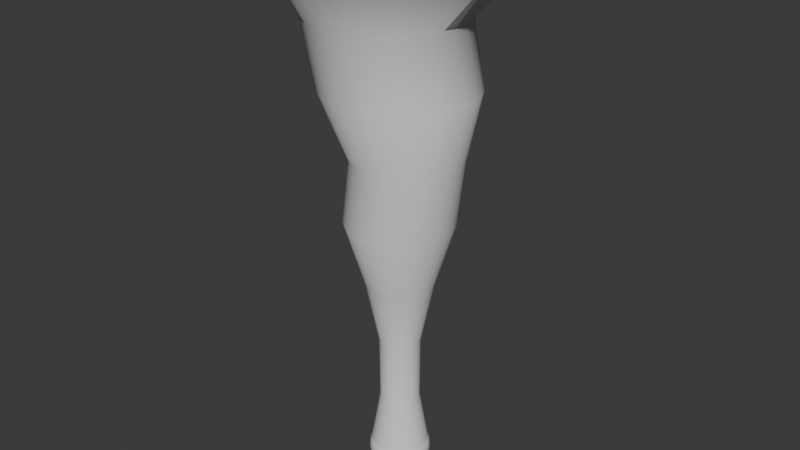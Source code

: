 # Source: Capture_VFX_Assets.blend  (saved by Blender 4.0.36; exported with 4.5.12 LTS)
import bpy
from mathutils import Matrix  # noqa: F401  (used for matrix-valued properties, if any)

bpy.ops.wm.read_factory_settings(use_empty=True)
scene = bpy.context.scene
scene.name = 'Scene'

# ---- collections
col_collection = bpy.data.collections.new('Collection'); scene.collection.children.link(col_collection)

# ---- world
world_world = bpy.data.worlds.new('World'); scene.world = world_world
world_world.use_nodes = True; world_world.node_tree.nodes.clear()
_N = world_world.node_tree.nodes; _L = world_world.node_tree.links
n0 = _N.new('ShaderNodeOutputWorld'); n0.name = 'World Output'; n0.location = (300, 300)
n1 = _N.new('ShaderNodeBackground'); n1.name = 'Background'; n1.location = (10, 300)
n1.inputs[0].default_value = (0.05088, 0.05088, 0.05088, 1.0)
_L.new(n1.outputs[0], n0.inputs[0])
n0.is_active_output = True
world_world.color = (0.05088, 0.05088, 0.05088)
world_world.use_sun_shadow = False
world_world.sun_shadow_jitter_overblur = 0.0

# ---- meshes
me_cylinder = bpy.data.meshes.new('Cylinder')
me_cylinder.from_pydata([(3.718e-09, 0.6471, 0.00272), (-1.638e-08, 2.603, 10.99), (0.1262, 0.6346, 0.00272), (0.5078, 2.553, 10.99), (0.2476, 0.5978, 0.00272), (0.9961, 2.405, 10.99), (0.3595, 0.538, 0.00272), (1.446, 2.164, 10.99), (0.4575, 0.4575, 0.00272), (1.841, 1.841, 10.99), (0.538, 0.3595, 0.00272), (2.164, 1.446, 10.99), (0.5978, 0.2476, 0.00272), (2.405, 0.9961, 10.99), (0.6346, 0.1262, 0.00272), (2.553, 0.5078, 10.99), (0.6471, 8.175e-10, 0.01211), (2.603, -2.657e-08, 11.03), (0.6346, -0.1262, 0.01211), (2.553, -0.5078, 11.03), (0.5978, -0.2476, 0.01211), (2.405, -0.9961, 11.03), (0.538, -0.3595, 0.01211), (2.164, -1.446, 11.03), (0.4575, -0.4575, 0.01211), (1.841, -1.841, 11.03), (0.3595, -0.538, 0.01211), (1.446, -2.164, 11.03), (0.2476, -0.5978, 0.01211), (0.9961, -2.405, 11.03), (0.1262, -0.6346, 0.01211), (0.5078, -2.553, 11.03), (3.718e-09, -0.6471, 0.01211), (-1.638e-08, -2.603, 11.03), (-0.1262, -0.6346, 0.01211), (-0.5078, -2.553, 11.03), (-0.2476, -0.5978, 0.01211), (-0.9961, -2.405, 11.03), (-0.3595, -0.538, 0.01211), (-1.446, -2.164, 11.03), (-0.4575, -0.4575, 0.01211), (-1.841, -1.841, 11.03), (-0.538, -0.3595, 0.01211), (-2.164, -1.446, 11.03), (-0.5978, -0.2476, 0.01211), (-2.405, -0.9961, 11.03), (-0.6346, -0.1262, 0.01211), (-2.553, -0.5078, 11.03), (-0.6471, 8.175e-10, 0.01211), (-2.603, -2.657e-08, 11.03), (-0.6346, 0.1262, 0.00272), (-2.553, 0.5078, 10.99), (-0.5978, 0.2476, 0.00272), (-2.405, 0.9961, 10.99), (-0.538, 0.3595, 0.00272), (-2.164, 1.446, 10.99), (-0.4575, 0.4575, 0.00272), (-1.841, 1.841, 10.99), (-0.3595, 0.538, 0.00272), (-1.446, 2.164, 10.99), (-0.2476, 0.5978, 0.00272), (-0.9961, 2.405, 10.99), (-0.1262, 0.6346, 0.00272), (-0.5078, 2.553, 10.99), (4.479e-09, 0.4352, 2.754), (-1.623e-09, 1.134, 5.499), (-6.847e-09, 1.566, 8.246), (0.3054, 1.535, 8.246), (0.2212, 1.112, 5.499), (0.0849, 0.4268, 2.754), (0.5991, 1.446, 8.246), (0.434, 1.048, 5.499), (0.1665, 0.4021, 2.754), (0.8698, 1.302, 8.246), (0.6301, 0.9429, 5.499), (0.2418, 0.3619, 2.754), (1.107, 1.107, 8.246), (0.8019, 0.8019, 5.499), (0.3077, 0.3077, 2.754), (1.302, 0.8698, 8.246), (0.9429, 0.6301, 5.499), (0.3619, 0.2418, 2.754), (1.446, 0.5991, 8.246), (1.048, 0.434, 5.499), (0.4021, 0.1665, 2.754), (1.535, 0.3054, 8.246), (1.112, 0.2212, 5.499), (0.4268, 0.0849, 2.754), (1.566, -8.428e-09, 8.268), (1.134, -1.998e-09, 5.515), (0.4352, 7.742e-09, 2.761), (1.535, -0.3054, 8.268), (1.112, -0.2212, 5.515), (0.4268, -0.0849, 2.761), (1.446, -0.5991, 8.268), (1.048, -0.434, 5.515), (0.4021, -0.1665, 2.761), (1.302, -0.8698, 8.268), (0.9429, -0.6301, 5.515), (0.3619, -0.2418, 2.761), (1.107, -1.107, 8.268), (0.8019, -0.8019, 5.515), (0.3077, -0.3077, 2.761), (0.8698, -1.302, 8.268), (0.6301, -0.9429, 5.515), (0.2418, -0.3619, 2.761), (0.5991, -1.446, 8.268), (0.434, -1.048, 5.515), (0.1665, -0.4021, 2.761), (0.3054, -1.535, 8.268), (0.2212, -1.112, 5.515), (0.0849, -0.4268, 2.761), (-6.847e-09, -1.566, 8.268), (-1.623e-09, -1.134, 5.515), (4.479e-09, -0.4352, 2.761), (-0.3054, -1.535, 8.268), (-0.2212, -1.112, 5.515), (-0.0849, -0.4268, 2.761), (-0.5991, -1.446, 8.268), (-0.434, -1.048, 5.515), (-0.1665, -0.4021, 2.761), (-0.8698, -1.302, 8.268), (-0.6301, -0.9429, 5.515), (-0.2418, -0.3619, 2.761), (-1.107, -1.107, 8.268), (-0.8019, -0.8019, 5.515), (-0.3077, -0.3077, 2.761), (-1.302, -0.8698, 8.268), (-0.9429, -0.6301, 5.515), (-0.3619, -0.2418, 2.761), (-1.446, -0.5991, 8.268), (-1.048, -0.434, 5.515), (-0.4021, -0.1665, 2.761), (-1.535, -0.3054, 8.268), (-1.112, -0.2212, 5.515), (-0.4268, -0.0849, 2.761), (-1.566, -8.428e-09, 8.268), (-1.134, -1.998e-09, 5.515), (-0.4352, 7.742e-09, 2.761), (-1.535, 0.3054, 8.246), (-1.112, 0.2212, 5.499), (-0.4268, 0.0849, 2.754), (-1.446, 0.5991, 8.246), (-1.048, 0.434, 5.499), (-0.4021, 0.1665, 2.754), (-1.302, 0.8698, 8.246), (-0.9429, 0.6301, 5.499), (-0.3619, 0.2418, 2.754), (-1.107, 1.107, 8.246), (-0.8019, 0.8019, 5.499), (-0.3077, 0.3077, 2.754), (-0.8698, 1.302, 8.246), (-0.6301, 0.9429, 5.499), (-0.2418, 0.3619, 2.754), (-0.5991, 1.446, 8.246), (-0.434, 1.048, 5.499), (-0.1665, 0.4021, 2.754), (-0.3054, 1.535, 8.246), (-0.2212, 1.112, 5.499), (-0.0849, 0.4268, 2.754), (0.0814, 0.4092, 1.379), (0.1597, 0.3855, 1.379), (0.2318, 0.3469, 1.379), (0.295, 0.295, 1.379), (0.3469, 0.2318, 1.379), (0.3855, 0.1597, 1.379), (0.4092, 0.0814, 1.379), (0.4172, -8.684e-09, 1.386), (0.4092, -0.0814, 1.386), (0.3855, -0.1597, 1.386), (0.3469, -0.2318, 1.386), (0.295, -0.295, 1.386), (0.2318, -0.3469, 1.386), (0.1597, -0.3855, 1.386), (0.0814, -0.4092, 1.386), (7.056e-09, -0.4172, 1.386), (-0.0814, -0.4092, 1.386), (-0.1597, -0.3855, 1.386), (-0.2318, -0.3469, 1.386), (-0.295, -0.295, 1.386), (-0.3469, -0.2318, 1.386), (-0.3855, -0.1597, 1.386), (-0.4092, -0.0814, 1.386), (-0.4172, -8.684e-09, 1.386), (-0.4092, 0.0814, 1.379), (-0.3855, 0.1597, 1.379), (-0.3469, 0.2318, 1.379), (-0.295, 0.295, 1.379), (-0.2318, 0.3469, 1.379), (-0.1597, 0.3855, 1.379), (-0.0814, 0.4092, 1.379), (7.056e-09, 0.4172, 1.379), (3.097e-09, 0.7203, 4.127), (0.1405, 0.7065, 4.127), (0.2757, 0.6655, 4.127), (0.4002, 0.5989, 4.127), (0.5094, 0.5094, 4.127), (0.5989, 0.4002, 4.127), (0.6655, 0.2757, 4.127), (0.7065, 0.1405, 4.127), (0.7203, -2.377e-09, 4.138), (0.7065, -0.1405, 4.138), (0.6655, -0.2757, 4.138), (0.5989, -0.4002, 4.138), (0.5094, -0.5094, 4.138), (0.4002, -0.5989, 4.138), (0.2757, -0.6655, 4.138), (0.1405, -0.7065, 4.138), (3.097e-09, -0.7203, 4.138), (-0.1405, -0.7065, 4.138), (-0.2757, -0.6655, 4.138), (-0.4002, -0.5989, 4.138), (-0.5094, -0.5094, 4.138), (-0.5989, -0.4002, 4.138), (-0.6655, -0.2757, 4.138), (-0.7065, -0.1405, 4.138), (-0.7203, -2.377e-09, 4.138), (-0.7065, 0.1405, 4.127), (-0.6655, 0.2757, 4.127), (-0.5989, 0.4002, 4.127), (-0.5094, 0.5094, 4.127), (-0.4002, 0.5989, 4.127), (-0.2757, 0.6655, 4.127), (-0.1405, 0.7065, 4.127), (-0.3249, 1.604, 9.62), (-0.01187, 1.574, 9.62), (0.2891, 1.482, 9.62), (0.5665, 1.334, 9.62), (0.8097, 1.135, 9.62), (1.009, 0.8914, 9.62), (1.157, 0.614, 9.62), (1.249, 0.313, 9.62), (1.28, -7.053e-09, 9.644), (1.249, -0.313, 9.644), (1.157, -0.614, 9.644), (1.009, -0.8914, 9.644), (0.8097, -1.135, 9.644), (0.5665, -1.334, 9.644), (0.2891, -1.482, 9.644), (-0.01187, -1.574, 9.644), (-0.3249, -1.604, 9.644), (-0.6379, -1.574, 9.644), (-0.9389, -1.482, 9.644), (-1.216, -1.334, 9.644), (-1.459, -1.135, 9.644), (-1.659, -0.8914, 9.644), (-1.807, -0.614, 9.644), (-1.899, -0.313, 9.644), (-1.929, -7.053e-09, 9.644), (-1.899, 0.313, 9.62), (-1.807, 0.614, 9.62), (-1.659, 0.8914, 9.62), (-1.459, 1.135, 9.62), (-1.216, 1.334, 9.62), (-0.9389, 1.482, 9.62), (-0.6379, 1.574, 9.62), (0.1805, 1.13, 6.874), (0.4009, 1.108, 6.874), (0.6129, 1.044, 6.874), (0.8083, 0.9396, 6.874), (0.9795, 0.799, 6.874), (1.12, 0.6278, 6.874), (1.224, 0.4324, 6.874), (1.289, 0.2205, 6.874), (1.311, -2.544e-09, 6.89), (1.289, -0.2205, 6.89), (1.224, -0.4324, 6.89), (1.12, -0.6278, 6.89), (0.9795, -0.799, 6.89), (0.8083, -0.9396, 6.89), (0.6129, -1.044, 6.89), (0.4009, -1.108, 6.89), (0.1805, -1.13, 6.89), (-0.03996, -1.108, 6.89), (-0.2519, -1.044, 6.89), (-0.4473, -0.9396, 6.89), (-0.6185, -0.799, 6.89), (-0.7591, -0.6278, 6.89), (-0.8635, -0.4324, 6.89), (-0.9278, -0.2205, 6.89), (-0.9495, -2.544e-09, 6.89), (-0.9278, 0.2205, 6.874), (-0.8635, 0.4324, 6.874), (-0.7591, 0.6278, 6.874), (-0.6185, 0.799, 6.874), (-0.4473, 0.9396, 6.874), (-0.2519, 1.044, 6.874), (-0.03996, 1.108, 6.874)], [], [(224, 1, 3, 225), (225, 3, 5, 226), (226, 5, 7, 227), (227, 7, 9, 228), (228, 9, 11, 229), (229, 11, 13, 230), (230, 13, 15, 231), (231, 15, 17, 232), (232, 17, 19, 233), (233, 19, 21, 234), (234, 21, 23, 235), (235, 23, 25, 236), (236, 25, 27, 237), (237, 27, 29, 238), (238, 29, 31, 239), (239, 31, 33, 240), (240, 33, 35, 241), (241, 35, 37, 242), (242, 37, 39, 243), (243, 39, 41, 244), (244, 41, 43, 245), (245, 43, 45, 246), (246, 45, 47, 247), (247, 47, 49, 248), (248, 49, 51, 249), (249, 51, 53, 250), (250, 53, 55, 251), (251, 55, 57, 252), (252, 57, 59, 253), (253, 59, 61, 254), (254, 61, 63, 255), (255, 63, 1, 224), (190, 159, 64, 191), (223, 158, 65, 192), (287, 157, 66, 256), (189, 156, 159, 190), (222, 155, 158, 223), (286, 154, 157, 287), (188, 153, 156, 189), (221, 152, 155, 222), (285, 151, 154, 286), (187, 150, 153, 188), (220, 149, 152, 221), (284, 148, 151, 285), (186, 147, 150, 187), (219, 146, 149, 220), (283, 145, 148, 284), (185, 144, 147, 186), (218, 143, 146, 219), (282, 142, 145, 283), (184, 141, 144, 185), (217, 140, 143, 218), (281, 139, 142, 282), (183, 138, 141, 184), (216, 137, 140, 217), (280, 136, 139, 281), (182, 135, 138, 183), (215, 134, 137, 216), (279, 133, 136, 280), (181, 132, 135, 182), (214, 131, 134, 215), (278, 130, 133, 279), (180, 129, 132, 181), (213, 128, 131, 214), (277, 127, 130, 278), (179, 126, 129, 180), (212, 125, 128, 213), (276, 124, 127, 277), (178, 123, 126, 179), (211, 122, 125, 212), (275, 121, 124, 276), (177, 120, 123, 178), (210, 119, 122, 211), (274, 118, 121, 275), (176, 117, 120, 177), (209, 116, 119, 210), (273, 115, 118, 274), (175, 114, 117, 176), (208, 113, 116, 209), (272, 112, 115, 273), (174, 111, 114, 175), (207, 110, 113, 208), (271, 109, 112, 272), (173, 108, 111, 174), (206, 107, 110, 207), (270, 106, 109, 271), (172, 105, 108, 173), (205, 104, 107, 206), (269, 103, 106, 270), (171, 102, 105, 172), (204, 101, 104, 205), (268, 100, 103, 269), (170, 99, 102, 171), (203, 98, 101, 204), (267, 97, 100, 268), (169, 96, 99, 170), (202, 95, 98, 203), (266, 94, 97, 267), (168, 93, 96, 169), (201, 92, 95, 202), (265, 91, 94, 266), (167, 90, 93, 168), (200, 89, 92, 201), (264, 88, 91, 265), (166, 87, 90, 167), (199, 86, 89, 200), (263, 85, 88, 264), (165, 84, 87, 166), (198, 83, 86, 199), (262, 82, 85, 263), (164, 81, 84, 165), (197, 80, 83, 198), (261, 79, 82, 262), (163, 78, 81, 164), (196, 77, 80, 197), (260, 76, 79, 261), (162, 75, 78, 163), (195, 74, 77, 196), (259, 73, 76, 260), (161, 72, 75, 162), (194, 71, 74, 195), (258, 70, 73, 259), (160, 69, 72, 161), (193, 68, 71, 194), (257, 67, 70, 258), (191, 64, 69, 160), (192, 65, 68, 193), (256, 66, 67, 257), (0, 191, 160, 2), (2, 160, 161, 4), (4, 161, 162, 6), (6, 162, 163, 8), (8, 163, 164, 10), (10, 164, 165, 12), (12, 165, 166, 14), (14, 166, 167, 16), (16, 167, 168, 18), (18, 168, 169, 20), (20, 169, 170, 22), (22, 170, 171, 24), (24, 171, 172, 26), (26, 172, 173, 28), (28, 173, 174, 30), (30, 174, 175, 32), (32, 175, 176, 34), (34, 176, 177, 36), (36, 177, 178, 38), (38, 178, 179, 40), (40, 179, 180, 42), (42, 180, 181, 44), (44, 181, 182, 46), (46, 182, 183, 48), (48, 183, 184, 50), (50, 184, 185, 52), (52, 185, 186, 54), (54, 186, 187, 56), (56, 187, 188, 58), (58, 188, 189, 60), (60, 189, 190, 62), (62, 190, 191, 0), (64, 192, 193, 69), (69, 193, 194, 72), (72, 194, 195, 75), (75, 195, 196, 78), (78, 196, 197, 81), (81, 197, 198, 84), (84, 198, 199, 87), (87, 199, 200, 90), (90, 200, 201, 93), (93, 201, 202, 96), (96, 202, 203, 99), (99, 203, 204, 102), (102, 204, 205, 105), (105, 205, 206, 108), (108, 206, 207, 111), (111, 207, 208, 114), (114, 208, 209, 117), (117, 209, 210, 120), (120, 210, 211, 123), (123, 211, 212, 126), (126, 212, 213, 129), (129, 213, 214, 132), (132, 214, 215, 135), (135, 215, 216, 138), (138, 216, 217, 141), (141, 217, 218, 144), (144, 218, 219, 147), (147, 219, 220, 150), (150, 220, 221, 153), (153, 221, 222, 156), (156, 222, 223, 159), (159, 223, 192, 64), (157, 255, 224, 66), (154, 254, 255, 157), (151, 253, 254, 154), (148, 252, 253, 151), (145, 251, 252, 148), (142, 250, 251, 145), (139, 249, 250, 142), (136, 248, 249, 139), (133, 247, 248, 136), (130, 246, 247, 133), (127, 245, 246, 130), (124, 244, 245, 127), (121, 243, 244, 124), (118, 242, 243, 121), (115, 241, 242, 118), (112, 240, 241, 115), (109, 239, 240, 112), (106, 238, 239, 109), (103, 237, 238, 106), (100, 236, 237, 103), (97, 235, 236, 100), (94, 234, 235, 97), (91, 233, 234, 94), (88, 232, 233, 91), (85, 231, 232, 88), (82, 230, 231, 85), (79, 229, 230, 82), (76, 228, 229, 79), (73, 227, 228, 76), (70, 226, 227, 73), (67, 225, 226, 70), (66, 224, 225, 67), (65, 256, 257, 68), (68, 257, 258, 71), (71, 258, 259, 74), (74, 259, 260, 77), (77, 260, 261, 80), (80, 261, 262, 83), (83, 262, 263, 86), (86, 263, 264, 89), (89, 264, 265, 92), (92, 265, 266, 95), (95, 266, 267, 98), (98, 267, 268, 101), (101, 268, 269, 104), (104, 269, 270, 107), (107, 270, 271, 110), (110, 271, 272, 113), (113, 272, 273, 116), (116, 273, 274, 119), (119, 274, 275, 122), (122, 275, 276, 125), (125, 276, 277, 128), (128, 277, 278, 131), (131, 278, 279, 134), (134, 279, 280, 137), (137, 280, 281, 140), (140, 281, 282, 143), (143, 282, 283, 146), (146, 283, 284, 149), (149, 284, 285, 152), (152, 285, 286, 155), (155, 286, 287, 158), (158, 287, 256, 65)])
me_cylinder.polygons.foreach_set('use_smooth', [True] * 256)
_uv = me_cylinder.uv_layers.new(name='UVMap')
_uv.uv.foreach_set('vector', [1.0, 0.875, 1.0, 1.0, 0.9688, 1.0, 0.9688, 0.875, 0.9688, 0.875, 0.9688, 1.0, 0.9375, 1.0, 0.9375, 0.875, 0.9375, 0.875, 0.9375, 1.0, 0.9062, 1.0, 0.9062, 0.875, 0.9062, 0.9375, 0.9062, 1.0, 0.875, 1.0, 0.875, 0.9375, 0.875, 0.875, 0.875, 1.0, 0.8438, 1.0, 0.8438, 0.875, 0.8438, 0.875, 0.8438, 1.0, 0.8125, 1.0, 0.8125, 0.875, 0.8125, 0.875, 0.8125, 1.0, 0.7812, 1.0, 0.7812, 0.875, 0.7812, 0.875, 0.7812, 1.0, 0.75, 1.0, 0.75, 0.875, 0.75, 0.875, 0.75, 1.0, 0.7188, 1.0, 0.7188, 0.875, 0.7188, 0.875, 0.7188, 1.0, 0.6875, 1.0, 0.6875, 0.875, 0.6875, 0.875, 0.6875, 1.0, 0.6562, 1.0, 0.6562, 0.875, 0.6562, 0.875, 0.6562, 1.0, 0.625, 1.0, 0.625, 0.875, 0.625, 0.875, 0.625, 1.0, 0.5938, 1.0, 0.5938, 0.875, 0.5938, 0.875, 0.5938, 1.0, 0.5625, 1.0, 0.5625, 0.875, 0.5625, 0.875, 0.5625, 1.0, 0.5312, 1.0, 0.5312, 0.875, 0.5312, 0.875, 0.5312, 1.0, 0.5, 1.0, 0.5, 0.875, 0.5, 0.875, 0.5, 1.0, 0.4688, 1.0, 0.4688, 0.875, 0.4688, 0.875, 0.4688, 1.0, 0.4375, 1.0, 0.4375, 0.875, 0.4375, 0.875, 0.4375, 1.0, 0.4062, 1.0, 0.4062, 0.875, 0.4062, 0.9375, 0.4062, 1.0, 0.375, 1.0, 0.375, 0.9375, 0.375, 0.875, 0.375, 1.0, 0.3438, 1.0, 0.3438, 0.875, 0.3438, 0.875, 0.3438, 1.0, 0.3125, 1.0, 0.3125, 0.875, 0.3125, 0.875, 0.3125, 1.0, 0.2812, 1.0, 0.2812, 0.875, 0.2812, 0.875, 0.2812, 1.0, 0.25, 1.0, 0.25, 0.875, 0.25, 0.875, 0.25, 1.0, 0.2188, 1.0, 0.2188, 0.875, 0.2188, 0.875, 0.2188, 1.0, 0.1875, 1.0, 0.1875, 0.875, 0.1875, 0.875, 0.1875, 1.0, 0.1562, 1.0, 0.1562, 0.875, 0.1562, 0.875, 0.1562, 1.0, 0.125, 1.0, 0.125, 0.875, 0.125, 0.875, 0.125, 1.0, 0.09375, 1.0, 0.09375, 0.875, 0.09375, 0.875, 0.09375, 1.0, 0.0625, 1.0, 0.0625, 0.875, 0.0625, 0.875, 0.0625, 1.0, 0.03125, 1.0, 0.03125, 0.875, 0.03125, 0.875, 0.03125, 1.0, 0.0, 1.0, 0.0, 0.875, 0.03125, 0.125, 0.03125, 0.25, 0.0, 0.25, 0.0, 0.125, 0.03125, 0.375, 0.03125, 0.5, 0.0, 0.5, 0.0, 0.375, 0.03125, 0.625, 0.03125, 0.75, 0.0, 0.75, 0.0, 0.625, 0.0625, 0.125, 0.0625, 0.25, 0.03125, 0.25, 0.03125, 0.125, 0.0625, 0.375, 0.0625, 0.5, 0.03125, 0.5, 0.03125, 0.375, 0.0625, 0.625, 0.0625, 0.75, 0.03125, 0.75, 0.03125, 0.625, 0.09375, 0.125, 0.09375, 0.25, 0.0625, 0.25, 0.0625, 0.125, 0.09375, 0.375, 0.09375, 0.5, 0.0625, 0.5, 0.0625, 0.375, 0.09375, 0.625, 0.09375, 0.75, 0.0625, 0.75, 0.0625, 0.625, 0.125, 0.125, 0.125, 0.25, 0.09375, 0.25, 0.09375, 0.125, 0.125, 0.375, 0.125, 0.5, 0.09375, 0.5, 0.09375, 0.375, 0.125, 0.625, 0.125, 0.75, 0.09375, 0.75, 0.09375, 0.625, 0.1562, 0.125, 0.1562, 0.25, 0.125, 0.25, 0.125, 0.125, 0.1562, 0.375, 0.1562, 0.5, 0.125, 0.5, 0.125, 0.375, 0.1562, 0.625, 0.1562, 0.75, 0.125, 0.75, 0.125, 0.625, 0.1875, 0.125, 0.1875, 0.25, 0.1562, 0.25, 0.1562, 0.125, 0.1875, 0.375, 0.1875, 0.5, 0.1562, 0.5, 0.1562, 0.375, 0.1875, 0.625, 0.1875, 0.75, 0.1562, 0.75, 0.1562, 0.625, 0.2188, 0.125, 0.2188, 0.25, 0.1875, 0.25, 0.1875, 0.125, 0.2188, 0.375, 0.2188, 0.5, 0.1875, 0.5, 0.1875, 0.375, 0.2188, 0.625, 0.2188, 0.75, 0.1875, 0.75, 0.1875, 0.625, 0.25, 0.125, 0.25, 0.25, 0.2188, 0.25, 0.2188, 0.125, 0.25, 0.375, 0.25, 0.5, 0.2188, 0.5, 0.2188, 0.375, 0.25, 0.625, 0.25, 0.75, 0.2188, 0.75, 0.2188, 0.625, 0.2812, 0.125, 0.2812, 0.25, 0.25, 0.25, 0.25, 0.125, 0.2812, 0.375, 0.2812, 0.5, 0.25, 0.5, 0.25, 0.375, 0.2812, 0.625, 0.2812, 0.75, 0.25, 0.75, 0.25, 0.625, 0.3125, 0.125, 0.3125, 0.25, 0.2812, 0.25, 0.2812, 0.125, 0.3125, 0.375, 0.3125, 0.5, 0.2812, 0.5, 0.2812, 0.375, 0.3125, 0.625, 0.3125, 0.75, 0.2812, 0.75, 0.2812, 0.625, 0.3438, 0.125, 0.3438, 0.25, 0.3125, 0.25, 0.3125, 0.125, 0.3438, 0.375, 0.3438, 0.5, 0.3125, 0.5, 0.3125, 0.375, 0.3438, 0.625, 0.3438, 0.75, 0.3125, 0.75, 0.3125, 0.625, 0.375, 0.125, 0.375, 0.25, 0.3438, 0.25, 0.3438, 0.125, 0.375, 0.375, 0.375, 0.5, 0.3438, 0.5, 0.3438, 0.375, 0.375, 0.625, 0.375, 0.75, 0.3438, 0.75, 0.3438, 0.625, 0.4062, 0.5625, 0.4062, 0.625, 0.375, 0.625, 0.375, 0.5625, 0.4062, 0.6875, 0.4062, 0.75, 0.375, 0.75, 0.375, 0.6875, 0.4062, 0.8125, 0.4062, 0.875, 0.375, 0.875, 0.375, 0.8125, 0.4375, 0.125, 0.4375, 0.25, 0.4062, 0.25, 0.4062, 0.125, 0.4375, 0.375, 0.4375, 0.5, 0.4062, 0.5, 0.4062, 0.375, 0.4375, 0.625, 0.4375, 0.75, 0.4062, 0.75, 0.4062, 0.625, 0.4688, 0.125, 0.4688, 0.25, 0.4375, 0.25, 0.4375, 0.125, 0.4688, 0.375, 0.4687, 0.5, 0.4375, 0.5, 0.4375, 0.375, 0.4688, 0.625, 0.4688, 0.75, 0.4375, 0.75, 0.4375, 0.625, 0.5, 0.125, 0.5, 0.25, 0.4688, 0.25, 0.4688, 0.125, 0.5, 0.375, 0.5, 0.5, 0.4687, 0.5, 0.4688, 0.375, 0.5, 0.625, 0.5, 0.75, 0.4688, 0.75, 0.4688, 0.625, 0.5312, 0.125, 0.5312, 0.25, 0.5, 0.25, 0.5, 0.125, 0.5312, 0.375, 0.5312, 0.5, 0.5, 0.5, 0.5, 0.375, 0.5312, 0.625, 0.5312, 0.75, 0.5, 0.75, 0.5, 0.625, 0.5625, 0.125, 0.5625, 0.25, 0.5312, 0.25, 0.5312, 0.125, 0.5625, 0.375, 0.5625, 0.5, 0.5312, 0.5, 0.5312, 0.375, 0.5625, 0.625, 0.5625, 0.75, 0.5312, 0.75, 0.5312, 0.625, 0.5938, 0.125, 0.5938, 0.25, 0.5625, 0.25, 0.5625, 0.125, 0.5938, 0.375, 0.5938, 0.5, 0.5625, 0.5, 0.5625, 0.375, 0.5938, 0.625, 0.5938, 0.75, 0.5625, 0.75, 0.5625, 0.625, 0.625, 0.125, 0.625, 0.25, 0.5938, 0.25, 0.5938, 0.125, 0.625, 0.375, 0.625, 0.5, 0.5938, 0.5, 0.5938, 0.375, 0.625, 0.625, 0.625, 0.75, 0.5938, 0.75, 0.5938, 0.625, 0.6562, 0.125, 0.6562, 0.25, 0.625, 0.25, 0.625, 0.125, 0.6562, 0.375, 0.6562, 0.5, 0.625, 0.5, 0.625, 0.375, 0.6562, 0.625, 0.6562, 0.75, 0.625, 0.75, 0.625, 0.625, 0.6875, 0.125, 0.6875, 0.25, 0.6562, 0.25, 0.6562, 0.125, 0.6875, 0.375, 0.6875, 0.5, 0.6562, 0.5, 0.6562, 0.375, 0.6875, 0.625, 0.6875, 0.75, 0.6562, 0.75, 0.6562, 0.625, 0.7188, 0.125, 0.7188, 0.25, 0.6875, 0.25, 0.6875, 0.125, 0.7188, 0.375, 0.7188, 0.5, 0.6875, 0.5, 0.6875, 0.375, 0.7188, 0.625, 0.7188, 0.75, 0.6875, 0.75, 0.6875, 0.625, 0.75, 0.125, 0.75, 0.25, 0.7188, 0.25, 0.7188, 0.125, 0.75, 0.375, 0.75, 0.5, 0.7188, 0.5, 0.7188, 0.375, 0.75, 0.625, 0.75, 0.75, 0.7188, 0.75, 0.7188, 0.625, 0.7812, 0.125, 0.7812, 0.25, 0.75, 0.25, 0.75, 0.125, 0.7812, 0.375, 0.7812, 0.5, 0.75, 0.5, 0.75, 0.375, 0.7812, 0.625, 0.7812, 0.75, 0.75, 0.75, 0.75, 0.625, 0.8125, 0.125, 0.8125, 0.25, 0.7812, 0.25, 0.7812, 0.125, 0.8125, 0.375, 0.8125, 0.5, 0.7812, 0.5, 0.7812, 0.375, 0.8125, 0.625, 0.8125, 0.75, 0.7812, 0.75, 0.7812, 0.625, 0.8438, 0.125, 0.8438, 0.25, 0.8125, 0.25, 0.8125, 0.125, 0.8438, 0.375, 0.8437, 0.5, 0.8125, 0.5, 0.8125, 0.375, 0.8438, 0.625, 0.8438, 0.75, 0.8125, 0.75, 0.8125, 0.625, 0.875, 0.125, 0.875, 0.25, 0.8438, 0.25, 0.8438, 0.125, 0.875, 0.375, 0.875, 0.5, 0.8437, 0.5, 0.8438, 0.375, 0.875, 0.625, 0.875, 0.75, 0.8438, 0.75, 0.8438, 0.625, 0.9062, 0.5625, 0.9062, 0.625, 0.875, 0.625, 0.875, 0.5625, 0.9062, 0.6875, 0.9062, 0.75, 0.875, 0.75, 0.875, 0.6875, 0.9062, 0.8125, 0.9062, 0.875, 0.875, 0.875, 0.875, 0.8125, 0.9375, 0.125, 0.9375, 0.25, 0.9062, 0.25, 0.9062, 0.125, 0.9375, 0.375, 0.9375, 0.5, 0.9062, 0.5, 0.9062, 0.375, 0.9375, 0.625, 0.9375, 0.75, 0.9062, 0.75, 0.9062, 0.625, 0.9688, 0.125, 0.9688, 0.25, 0.9375, 0.25, 0.9375, 0.125, 0.9688, 0.375, 0.9688, 0.5, 0.9375, 0.5, 0.9375, 0.375, 0.9688, 0.625, 0.9688, 0.75, 0.9375, 0.75, 0.9375, 0.625, 1.0, 0.125, 1.0, 0.25, 0.9688, 0.25, 0.9688, 0.125, 1.0, 0.375, 1.0, 0.5, 0.9688, 0.5, 0.9688, 0.375, 1.0, 0.625, 1.0, 0.75, 0.9688, 0.75, 0.9688, 0.625, 1.0, 0.0, 1.0, 0.125, 0.9688, 0.125, 0.9688, 0.0, 0.9688, 0.0, 0.9688, 0.125, 0.9375, 0.125, 0.9375, 0.0, 0.9375, 0.0, 0.9375, 0.125, 0.9062, 0.125, 0.9062, 0.0, 0.9062, 0.0, 0.9062, 0.5625, 0.875, 0.5625, 0.875, 0.0, 0.875, 0.0, 0.875, 0.125, 0.8438, 0.125, 0.8438, 0.0, 0.8438, 0.0, 0.8438, 0.125, 0.8125, 0.125, 0.8125, 0.0, 0.8125, 0.0, 0.8125, 0.125, 0.7812, 0.125, 0.7812, 0.0, 0.7812, 0.0, 0.7812, 0.125, 0.75, 0.125, 0.75, 0.0, 0.75, 0.0, 0.75, 0.125, 0.7188, 0.125, 0.7188, 0.0, 0.7188, 0.0, 0.7188, 0.125, 0.6875, 0.125, 0.6875, 0.0, 0.6875, 0.0, 0.6875, 0.125, 0.6562, 0.125, 0.6562, 0.0, 0.6562, 0.0, 0.6562, 0.125, 0.625, 0.125, 0.625, 0.0, 0.625, 0.0, 0.625, 0.125, 0.5938, 0.125, 0.5938, 0.0, 0.5938, 0.0, 0.5938, 0.125, 0.5625, 0.125, 0.5625, 0.0, 0.5625, 0.0, 0.5625, 0.125, 0.5312, 0.125, 0.5312, 0.0, 0.5312, 0.0, 0.5312, 0.125, 0.5, 0.125, 0.5, 0.0, 0.5, 0.0, 0.5, 0.125, 0.4688, 0.125, 0.4688, 0.0, 0.4688, 0.0, 0.4688, 0.125, 0.4375, 0.125, 0.4375, 0.0, 0.4375, 0.0, 0.4375, 0.125, 0.4062, 0.125, 0.4062, 0.0, 0.4062, 0.0, 0.4062, 0.5625, 0.375, 0.5625, 0.375, 0.0, 0.375, 0.0, 0.375, 0.125, 0.3438, 0.125, 0.3438, 0.0, 0.3438, 0.0, 0.3438, 0.125, 0.3125, 0.125, 0.3125, 0.0, 0.3125, 0.0, 0.3125, 0.125, 0.2812, 0.125, 0.2812, 0.0, 0.2812, 0.0, 0.2812, 0.125, 0.25, 0.125, 0.25, 0.0, 0.25, 0.0, 0.25, 0.125, 0.2188, 0.125, 0.2188, 0.0, 0.2188, 0.0, 0.2188, 0.125, 0.1875, 0.125, 0.1875, 0.0, 0.1875, 0.0, 0.1875, 0.125, 0.1562, 0.125, 0.1562, 0.0, 0.1562, 0.0, 0.1562, 0.125, 0.125, 0.125, 0.125, 0.0, 0.125, 0.0, 0.125, 0.125, 0.09375, 0.125, 0.09375, 0.0, 0.09375, 0.0, 0.09375, 0.125, 0.0625, 0.125, 0.0625, 0.0, 0.0625, 0.0, 0.0625, 0.125, 0.03125, 0.125, 0.03125, 0.0, 0.03125, 0.0, 0.03125, 0.125, 0.0, 0.125, 0.0, 0.0, 1.0, 0.25, 1.0, 0.375, 0.9688, 0.375, 0.9688, 0.25, 0.9688, 0.25, 0.9688, 0.375, 0.9375, 0.375, 0.9375, 0.25, 0.9375, 0.25, 0.9375, 0.375, 0.9062, 0.375, 0.9062, 0.25, 0.9062, 0.625, 0.9062, 0.6875, 0.875, 0.6875, 0.875, 0.625, 0.875, 0.25, 0.875, 0.375, 0.8438, 0.375, 0.8438, 0.25, 0.8438, 0.25, 0.8438, 0.375, 0.8125, 0.375, 0.8125, 0.25, 0.8125, 0.25, 0.8125, 0.375, 0.7812, 0.375, 0.7812, 0.25, 0.7812, 0.25, 0.7812, 0.375, 0.75, 0.375, 0.75, 0.25, 0.75, 0.25, 0.75, 0.375, 0.7188, 0.375, 0.7188, 0.25, 0.7188, 0.25, 0.7188, 0.375, 0.6875, 0.375, 0.6875, 0.25, 0.6875, 0.25, 0.6875, 0.375, 0.6562, 0.375, 0.6562, 0.25, 0.6562, 0.25, 0.6562, 0.375, 0.625, 0.375, 0.625, 0.25, 0.625, 0.25, 0.625, 0.375, 0.5938, 0.375, 0.5938, 0.25, 0.5938, 0.25, 0.5938, 0.375, 0.5625, 0.375, 0.5625, 0.25, 0.5625, 0.25, 0.5625, 0.375, 0.5312, 0.375, 0.5312, 0.25, 0.5312, 0.25, 0.5312, 0.375, 0.5, 0.375, 0.5, 0.25, 0.5, 0.25, 0.5, 0.375, 0.4688, 0.375, 0.4688, 0.25, 0.4688, 0.25, 0.4688, 0.375, 0.4375, 0.375, 0.4375, 0.25, 0.4375, 0.25, 0.4375, 0.375, 0.4062, 0.375, 0.4062, 0.25, 0.4062, 0.625, 0.4062, 0.6875, 0.375, 0.6875, 0.375, 0.625, 0.375, 0.25, 0.375, 0.375, 0.3438, 0.375, 0.3438, 0.25, 0.3438, 0.25, 0.3438, 0.375, 0.3125, 0.375, 0.3125, 0.25, 0.3125, 0.25, 0.3125, 0.375, 0.2812, 0.375, 0.2812, 0.25, 0.2812, 0.25, 0.2812, 0.375, 0.25, 0.375, 0.25, 0.25, 0.25, 0.25, 0.25, 0.375, 0.2188, 0.375, 0.2188, 0.25, 0.2188, 0.25, 0.2188, 0.375, 0.1875, 0.375, 0.1875, 0.25, 0.1875, 0.25, 0.1875, 0.375, 0.1562, 0.375, 0.1562, 0.25, 0.1562, 0.25, 0.1562, 0.375, 0.125, 0.375, 0.125, 0.25, 0.125, 0.25, 0.125, 0.375, 0.09375, 0.375, 0.09375, 0.25, 0.09375, 0.25, 0.09375, 0.375, 0.0625, 0.375, 0.0625, 0.25, 0.0625, 0.25, 0.0625, 0.375, 0.03125, 0.375, 0.03125, 0.25, 0.03125, 0.25, 0.03125, 0.375, 0.0, 0.375, 0.0, 0.25, 0.03125, 0.75, 0.03125, 0.875, 0.0, 0.875, 0.0, 0.75, 0.0625, 0.75, 0.0625, 0.875, 0.03125, 0.875, 0.03125, 0.75, 0.09375, 0.75, 0.09375, 0.875, 0.0625, 0.875, 0.0625, 0.75, 0.125, 0.75, 0.125, 0.875, 0.09375, 0.875, 0.09375, 0.75, 0.1562, 0.75, 0.1562, 0.875, 0.125, 0.875, 0.125, 0.75, 0.1875, 0.75, 0.1875, 0.875, 0.1562, 0.875, 0.1562, 0.75, 0.2188, 0.75, 0.2188, 0.875, 0.1875, 0.875, 0.1875, 0.75, 0.25, 0.75, 0.25, 0.875, 0.2188, 0.875, 0.2188, 0.75, 0.2812, 0.75, 0.2812, 0.875, 0.25, 0.875, 0.25, 0.75, 0.3125, 0.75, 0.3125, 0.875, 0.2812, 0.875, 0.2812, 0.75, 0.3438, 0.75, 0.3438, 0.875, 0.3125, 0.875, 0.3125, 0.75, 0.375, 0.75, 0.375, 0.875, 0.3438, 0.875, 0.3438, 0.75, 0.4062, 0.875, 0.4062, 0.9375, 0.375, 0.9375, 0.375, 0.875, 0.4375, 0.75, 0.4375, 0.875, 0.4062, 0.875, 0.4062, 0.75, 0.4688, 0.75, 0.4688, 0.875, 0.4375, 0.875, 0.4375, 0.75, 0.5, 0.75, 0.5, 0.875, 0.4688, 0.875, 0.4688, 0.75, 0.5312, 0.75, 0.5312, 0.875, 0.5, 0.875, 0.5, 0.75, 0.5625, 0.75, 0.5625, 0.875, 0.5312, 0.875, 0.5312, 0.75, 0.5938, 0.75, 0.5938, 0.875, 0.5625, 0.875, 0.5625, 0.75, 0.625, 0.75, 0.625, 0.875, 0.5938, 0.875, 0.5938, 0.75, 0.6562, 0.75, 0.6562, 0.875, 0.625, 0.875, 0.625, 0.75, 0.6875, 0.75, 0.6875, 0.875, 0.6562, 0.875, 0.6562, 0.75, 0.7188, 0.75, 0.7188, 0.875, 0.6875, 0.875, 0.6875, 0.75, 0.75, 0.75, 0.75, 0.875, 0.7188, 0.875, 0.7188, 0.75, 0.7812, 0.75, 0.7812, 0.875, 0.75, 0.875, 0.75, 0.75, 0.8125, 0.75, 0.8125, 0.875, 0.7812, 0.875, 0.7812, 0.75, 0.8438, 0.75, 0.8438, 0.875, 0.8125, 0.875, 0.8125, 0.75, 0.875, 0.75, 0.875, 0.875, 0.8438, 0.875, 0.8438, 0.75, 0.9062, 0.875, 0.9062, 0.9375, 0.875, 0.9375, 0.875, 0.875, 0.9375, 0.75, 0.9375, 0.875, 0.9062, 0.875, 0.9062, 0.75, 0.9688, 0.75, 0.9688, 0.875, 0.9375, 0.875, 0.9375, 0.75, 1.0, 0.75, 1.0, 0.875, 0.9688, 0.875, 0.9688, 0.75, 1.0, 0.5, 1.0, 0.625, 0.9688, 0.625, 0.9688, 0.5, 0.9688, 0.5, 0.9688, 0.625, 0.9375, 0.625, 0.9375, 0.5, 0.9375, 0.5, 0.9375, 0.625, 0.9062, 0.625, 0.9062, 0.5, 0.9062, 0.75, 0.9062, 0.8125, 0.875, 0.8125, 0.875, 0.75, 0.875, 0.5, 0.875, 0.625, 0.8438, 0.625, 0.8437, 0.5, 0.8437, 0.5, 0.8438, 0.625, 0.8125, 0.625, 0.8125, 0.5, 0.8125, 0.5, 0.8125, 0.625, 0.7812, 0.625, 0.7812, 0.5, 0.7812, 0.5, 0.7812, 0.625, 0.75, 0.625, 0.75, 0.5, 0.75, 0.5, 0.75, 0.625, 0.7188, 0.625, 0.7188, 0.5, 0.7188, 0.5, 0.7188, 0.625, 0.6875, 0.625, 0.6875, 0.5, 0.6875, 0.5, 0.6875, 0.625, 0.6562, 0.625, 0.6562, 0.5, 0.6562, 0.5, 0.6562, 0.625, 0.625, 0.625, 0.625, 0.5, 0.625, 0.5, 0.625, 0.625, 0.5938, 0.625, 0.5938, 0.5, 0.5938, 0.5, 0.5938, 0.625, 0.5625, 0.625, 0.5625, 0.5, 0.5625, 0.5, 0.5625, 0.625, 0.5312, 0.625, 0.5312, 0.5, 0.5312, 0.5, 0.5312, 0.625, 0.5, 0.625, 0.5, 0.5, 0.5, 0.5, 0.5, 0.625, 0.4688, 0.625, 0.4687, 0.5, 0.4687, 0.5, 0.4688, 0.625, 0.4375, 0.625, 0.4375, 0.5, 0.4375, 0.5, 0.4375, 0.625, 0.4062, 0.625, 0.4062, 0.5, 0.4062, 0.75, 0.4062, 0.8125, 0.375, 0.8125, 0.375, 0.75, 0.375, 0.5, 0.375, 0.625, 0.3438, 0.625, 0.3438, 0.5, 0.3438, 0.5, 0.3438, 0.625, 0.3125, 0.625, 0.3125, 0.5, 0.3125, 0.5, 0.3125, 0.625, 0.2812, 0.625, 0.2812, 0.5, 0.2812, 0.5, 0.2812, 0.625, 0.25, 0.625, 0.25, 0.5, 0.25, 0.5, 0.25, 0.625, 0.2188, 0.625, 0.2188, 0.5, 0.2188, 0.5, 0.2188, 0.625, 0.1875, 0.625, 0.1875, 0.5, 0.1875, 0.5, 0.1875, 0.625, 0.1562, 0.625, 0.1562, 0.5, 0.1562, 0.5, 0.1562, 0.625, 0.125, 0.625, 0.125, 0.5, 0.125, 0.5, 0.125, 0.625, 0.09375, 0.625, 0.09375, 0.5, 0.09375, 0.5, 0.09375, 0.625, 0.0625, 0.625, 0.0625, 0.5, 0.0625, 0.5, 0.0625, 0.625, 0.03125, 0.625, 0.03125, 0.5, 0.03125, 0.5, 0.03125, 0.625, 0.0, 0.625, 0.0, 0.5])
me_cylinder.update()
me_cylinder_001 = bpy.data.meshes.new('Cylinder.001')
me_cylinder_001.from_pydata([(6.434e-09, 0.4686, -0.2746), (5.814e-09, 0.5198, 0.3907), (0.09142, 0.4596, -0.2746), (0.1014, 0.5098, 0.3907), (0.1793, 0.4329, -0.2746), (0.1989, 0.4802, 0.3907), (0.2603, 0.3896, -0.2746), (0.2888, 0.4322, 0.3907), (0.3313, 0.3313, -0.2746), (0.3676, 0.3676, 0.3907), (0.3896, 0.2603, -0.2746), (0.4322, 0.2888, 0.3907), (0.4329, 0.1793, -0.2746), (0.4802, 0.1989, 0.3907), (0.4596, 0.09142, -0.2746), (0.5098, 0.1014, 0.3907), (0.4686, 7.919e-09, -0.2746), (0.5198, 7.155e-09, 0.3907), (0.4596, -0.09142, -0.2746), (0.5098, -0.1014, 0.3907), (0.4329, -0.1793, -0.2746), (0.4802, -0.1989, 0.3907), (0.3896, -0.2603, -0.2746), (0.4322, -0.2888, 0.3907), (0.3313, -0.3313, -0.2746), (0.3676, -0.3676, 0.3907), (0.2603, -0.3896, -0.2746), (0.2888, -0.4322, 0.3907), (0.1793, -0.4329, -0.2746), (0.1989, -0.4802, 0.3907), (0.09142, -0.4596, -0.2746), (0.1014, -0.5098, 0.3907), (6.434e-09, -0.4686, -0.2746), (5.814e-09, -0.5198, 0.3907), (-0.09142, -0.4596, -0.2746), (-0.1014, -0.5098, 0.3907), (-0.1793, -0.4329, -0.2746), (-0.1989, -0.4802, 0.3907), (-0.2603, -0.3896, -0.2746), (-0.2888, -0.4322, 0.3907), (-0.3313, -0.3313, -0.2746), (-0.3676, -0.3676, 0.3907), (-0.3896, -0.2603, -0.2746), (-0.4322, -0.2888, 0.3907), (-0.4329, -0.1793, -0.2746), (-0.4802, -0.1989, 0.3907), (-0.4596, -0.09142, -0.2746), (-0.5098, -0.1014, 0.3907), (-0.4686, 7.919e-09, -0.2746), (-0.5198, 7.155e-09, 0.3907), (-0.4596, 0.09142, -0.2746), (-0.5098, 0.1014, 0.3907), (-0.4329, 0.1793, -0.2746), (-0.4802, 0.1989, 0.3907), (-0.3896, 0.2603, -0.2746), (-0.4322, 0.2888, 0.3907), (-0.3313, 0.3313, -0.2746), (-0.3676, 0.3676, 0.3907), (-0.2603, 0.3896, -0.2746), (-0.2888, 0.4322, 0.3907), (-0.1793, 0.4329, -0.2746), (-0.1989, 0.4802, 0.3907), (-0.09142, 0.4596, -0.2746), (-0.1014, 0.5098, 0.3907), (1.059e-08, 0.6625, 0.0), (0.1292, 0.6497, 0.0), (0.2535, 0.6121, 0.0), (0.3681, 0.5508, 0.0), (0.4684, 0.4684, 0.0), (0.5508, 0.3681, 0.0), (0.6121, 0.2535, 0.0), (0.6497, 0.1292, 0.0), (0.6625, 7.249e-09, 0.0), (0.6497, -0.1292, 0.0), (0.6121, -0.2535, 0.0), (0.5508, -0.3681, 0.0), (0.4684, -0.4684, 0.0), (0.3681, -0.5508, 0.0), (0.2535, -0.6121, 0.0), (0.1292, -0.6497, 0.0), (1.059e-08, -0.6625, 0.0), (-0.1292, -0.6497, 0.0), (-0.2535, -0.6121, 0.0), (-0.3681, -0.5508, 0.0), (-0.4684, -0.4684, 0.0), (-0.5508, -0.3681, 0.0), (-0.6121, -0.2535, 0.0), (-0.6497, -0.1292, 0.0), (-0.6625, 7.249e-09, 0.0), (-0.6497, 0.1292, 0.0), (-0.6121, 0.2535, 0.0), (-0.5508, 0.3681, 0.0), (-0.4684, 0.4684, 0.0), (-0.3681, 0.5508, 0.0), (-0.2535, 0.6121, 0.0), (-0.1292, 0.6497, 0.0), (8.671e-09, 0.6294, 0.1953), (0.1228, 0.6173, 0.1953), (0.2409, 0.5815, 0.1953), (0.3497, 0.5233, 0.1953), (0.445, 0.445, 0.1953), (0.5233, 0.3497, 0.1953), (0.5815, 0.2409, 0.1953), (0.6173, 0.1228, 0.1953), (0.6294, 6.704e-09, 0.1953), (0.6173, -0.1228, 0.1953), (0.5815, -0.2409, 0.1953), (0.5233, -0.3497, 0.1953), (0.445, -0.445, 0.1953), (0.3497, -0.5233, 0.1953), (0.2409, -0.5815, 0.1953), (0.1228, -0.6173, 0.1953), (8.671e-09, -0.6294, 0.1953), (-0.1228, -0.6173, 0.1953), (-0.2409, -0.5815, 0.1953), (-0.3497, -0.5233, 0.1953), (-0.445, -0.445, 0.1953), (-0.5233, -0.3497, 0.1953), (-0.5815, -0.2409, 0.1953), (-0.6173, -0.1228, 0.1953), (-0.6294, 6.704e-09, 0.1953), (-0.6173, 0.1228, 0.1953), (-0.5815, 0.2409, 0.1953), (-0.5233, 0.3497, 0.1953), (-0.445, 0.445, 0.1953), (-0.3497, 0.5233, 0.1953), (-0.2409, 0.5815, 0.1953), (-0.1228, 0.6173, 0.1953), (0.117, 0.5884, -0.1373), (0.2296, 0.5542, -0.1373), (0.3333, 0.4988, -0.1373), (0.4242, 0.4242, -0.1373), (0.4988, 0.3333, -0.1373), (0.5542, 0.2296, -0.1373), (0.5884, 0.117, -0.1373), (0.5999, 7.366e-09, -0.1373), (0.5884, -0.117, -0.1373), (0.5542, -0.2296, -0.1373), (0.4988, -0.3333, -0.1373), (0.4242, -0.4242, -0.1373), (0.3333, -0.4988, -0.1373), (0.2296, -0.5542, -0.1373), (0.117, -0.5884, -0.1373), (8.927e-09, -0.5999, -0.1373), (-0.117, -0.5884, -0.1373), (-0.2296, -0.5542, -0.1373), (-0.3333, -0.4988, -0.1373), (-0.4242, -0.4242, -0.1373), (-0.4988, -0.3333, -0.1373), (-0.5542, -0.2296, -0.1373), (-0.5884, -0.117, -0.1373), (-0.5999, 7.366e-09, -0.1373), (-0.5884, 0.117, -0.1373), (-0.5542, 0.2296, -0.1373), (-0.4988, 0.3333, -0.1373), (-0.4242, 0.4242, -0.1373), (-0.3333, 0.4988, -0.1373), (-0.2296, 0.5542, -0.1373), (-0.117, 0.5884, -0.1373), (8.927e-09, 0.5999, -0.1373)], [], [(96, 1, 3, 97), (97, 3, 5, 98), (98, 5, 7, 99), (99, 7, 9, 100), (100, 9, 11, 101), (101, 11, 13, 102), (102, 13, 15, 103), (103, 15, 17, 104), (104, 17, 19, 105), (105, 19, 21, 106), (106, 21, 23, 107), (107, 23, 25, 108), (108, 25, 27, 109), (109, 27, 29, 110), (110, 29, 31, 111), (111, 31, 33, 112), (112, 33, 35, 113), (113, 35, 37, 114), (114, 37, 39, 115), (115, 39, 41, 116), (116, 41, 43, 117), (117, 43, 45, 118), (118, 45, 47, 119), (119, 47, 49, 120), (120, 49, 51, 121), (121, 51, 53, 122), (122, 53, 55, 123), (123, 55, 57, 124), (124, 57, 59, 125), (125, 59, 61, 126), (126, 61, 63, 127), (127, 63, 1, 96), (158, 95, 64, 159), (157, 94, 95, 158), (156, 93, 94, 157), (155, 92, 93, 156), (154, 91, 92, 155), (153, 90, 91, 154), (152, 89, 90, 153), (151, 88, 89, 152), (150, 87, 88, 151), (149, 86, 87, 150), (148, 85, 86, 149), (147, 84, 85, 148), (146, 83, 84, 147), (145, 82, 83, 146), (144, 81, 82, 145), (143, 80, 81, 144), (142, 79, 80, 143), (141, 78, 79, 142), (140, 77, 78, 141), (139, 76, 77, 140), (138, 75, 76, 139), (137, 74, 75, 138), (136, 73, 74, 137), (135, 72, 73, 136), (134, 71, 72, 135), (133, 70, 71, 134), (132, 69, 70, 133), (131, 68, 69, 132), (130, 67, 68, 131), (129, 66, 67, 130), (128, 65, 66, 129), (159, 64, 65, 128), (95, 127, 96, 64), (94, 126, 127, 95), (93, 125, 126, 94), (92, 124, 125, 93), (91, 123, 124, 92), (90, 122, 123, 91), (89, 121, 122, 90), (88, 120, 121, 89), (87, 119, 120, 88), (86, 118, 119, 87), (85, 117, 118, 86), (84, 116, 117, 85), (83, 115, 116, 84), (82, 114, 115, 83), (81, 113, 114, 82), (80, 112, 113, 81), (79, 111, 112, 80), (78, 110, 111, 79), (77, 109, 110, 78), (76, 108, 109, 77), (75, 107, 108, 76), (74, 106, 107, 75), (73, 105, 106, 74), (72, 104, 105, 73), (71, 103, 104, 72), (70, 102, 103, 71), (69, 101, 102, 70), (68, 100, 101, 69), (67, 99, 100, 68), (66, 98, 99, 67), (65, 97, 98, 66), (64, 96, 97, 65), (0, 159, 128, 2), (2, 128, 129, 4), (4, 129, 130, 6), (6, 130, 131, 8), (8, 131, 132, 10), (10, 132, 133, 12), (12, 133, 134, 14), (14, 134, 135, 16), (16, 135, 136, 18), (18, 136, 137, 20), (20, 137, 138, 22), (22, 138, 139, 24), (24, 139, 140, 26), (26, 140, 141, 28), (28, 141, 142, 30), (30, 142, 143, 32), (32, 143, 144, 34), (34, 144, 145, 36), (36, 145, 146, 38), (38, 146, 147, 40), (40, 147, 148, 42), (42, 148, 149, 44), (44, 149, 150, 46), (46, 150, 151, 48), (48, 151, 152, 50), (50, 152, 153, 52), (52, 153, 154, 54), (54, 154, 155, 56), (56, 155, 156, 58), (58, 156, 157, 60), (60, 157, 158, 62), (62, 158, 159, 0)])
me_cylinder_001.polygons.foreach_set('use_smooth', [True] * 128)
_uv = me_cylinder_001.uv_layers.new(name='UVMap')
_uv.uv.foreach_set('vector', [1.0, 0.7617, 1.0, 1.0, 0.9688, 1.0, 0.9688, 0.7617, 0.9688, 0.7617, 0.9688, 1.0, 0.9375, 1.0, 0.9375, 0.7617, 0.9375, 0.7617, 0.9375, 1.0, 0.9062, 1.0, 0.9062, 0.7617, 0.9062, 0.7617, 0.9062, 1.0, 0.875, 1.0, 0.875, 0.7617, 0.875, 0.7617, 0.875, 1.0, 0.8438, 1.0, 0.8438, 0.7617, 0.8438, 0.7617, 0.8438, 1.0, 0.8125, 1.0, 0.8125, 0.7617, 0.8125, 0.7617, 0.8125, 1.0, 0.7812, 1.0, 0.7812, 0.7617, 0.7812, 0.7617, 0.7812, 1.0, 0.75, 1.0, 0.75, 0.7617, 0.75, 0.7617, 0.75, 1.0, 0.7188, 1.0, 0.7188, 0.7617, 0.7188, 0.7617, 0.7188, 1.0, 0.6875, 1.0, 0.6875, 0.7617, 0.6875, 0.7617, 0.6875, 1.0, 0.6562, 1.0, 0.6562, 0.7617, 0.6562, 0.7617, 0.6562, 1.0, 0.625, 1.0, 0.625, 0.7617, 0.625, 0.7617, 0.625, 1.0, 0.5938, 1.0, 0.5938, 0.7617, 0.5938, 0.7617, 0.5938, 1.0, 0.5625, 1.0, 0.5625, 0.7617, 0.5625, 0.7617, 0.5625, 1.0, 0.5312, 1.0, 0.5312, 0.7617, 0.5312, 0.7617, 0.5312, 1.0, 0.5, 1.0, 0.5, 0.7617, 0.5, 0.7617, 0.5, 1.0, 0.4688, 1.0, 0.4688, 0.7617, 0.4688, 0.7617, 0.4688, 1.0, 0.4375, 1.0, 0.4375, 0.7617, 0.4375, 0.7617, 0.4375, 1.0, 0.4062, 1.0, 0.4062, 0.7617, 0.4062, 0.7617, 0.4062, 1.0, 0.375, 1.0, 0.375, 0.7617, 0.375, 0.7617, 0.375, 1.0, 0.3438, 1.0, 0.3438, 0.7617, 0.3438, 0.7617, 0.3438, 1.0, 0.3125, 1.0, 0.3125, 0.7617, 0.3125, 0.7617, 0.3125, 1.0, 0.2812, 1.0, 0.2812, 0.7617, 0.2812, 0.7617, 0.2812, 1.0, 0.25, 1.0, 0.25, 0.7617, 0.25, 0.7617, 0.25, 1.0, 0.2188, 1.0, 0.2188, 0.7617, 0.2188, 0.7617, 0.2188, 1.0, 0.1875, 1.0, 0.1875, 0.7617, 0.1875, 0.7617, 0.1875, 1.0, 0.1562, 1.0, 0.1562, 0.7617, 0.1562, 0.7617, 0.1562, 1.0, 0.125, 1.0, 0.125, 0.7617, 0.125, 0.7617, 0.125, 1.0, 0.09375, 1.0, 0.09375, 0.7617, 0.09375, 0.7617, 0.09375, 1.0, 0.0625, 1.0, 0.0625, 0.7617, 0.0625, 0.7617, 0.0625, 1.0, 0.03125, 1.0, 0.03125, 0.7617, 0.03125, 0.7617, 0.03125, 1.0, 0.0, 1.0, 0.0, 0.7617, 0.03125, 0.2031, 0.03125, 0.4727, 0.0, 0.4727, 0.0, 0.2031, 0.0625, 0.2031, 0.0625, 0.4727, 0.03125, 0.4727, 0.03125, 0.2031, 0.09375, 0.2031, 0.09375, 0.4727, 0.0625, 0.4727, 0.0625, 0.2031, 0.125, 0.2031, 0.125, 0.4727, 0.09375, 0.4727, 0.09375, 0.2031, 0.1562, 0.2031, 0.1562, 0.4727, 0.125, 0.4727, 0.125, 0.2031, 0.1875, 0.2031, 0.1875, 0.4727, 0.1562, 0.4727, 0.1562, 0.2031, 0.2188, 0.2031, 0.2188, 0.4727, 0.1875, 0.4727, 0.1875, 0.2031, 0.25, 0.2031, 0.25, 0.4727, 0.2188, 0.4727, 0.2188, 0.2031, 0.2812, 0.2031, 0.2812, 0.4727, 0.25, 0.4727, 0.25, 0.2031, 0.3125, 0.2031, 0.3125, 0.4727, 0.2812, 0.4727, 0.2812, 0.2031, 0.3438, 0.2031, 0.3438, 0.4727, 0.3125, 0.4727, 0.3125, 0.2031, 0.375, 0.2031, 0.375, 0.4727, 0.3438, 0.4727, 0.3438, 0.2031, 0.4062, 0.2031, 0.4062, 0.4727, 0.375, 0.4727, 0.375, 0.2031, 0.4375, 0.2031, 0.4375, 0.4727, 0.4062, 0.4727, 0.4062, 0.2031, 0.4688, 0.2031, 0.4688, 0.4727, 0.4375, 0.4727, 0.4375, 0.2031, 0.5, 0.2031, 0.5, 0.4727, 0.4688, 0.4727, 0.4688, 0.2031, 0.5312, 0.2031, 0.5312, 0.4727, 0.5, 0.4727, 0.5, 0.2031, 0.5625, 0.2031, 0.5625, 0.4727, 0.5312, 0.4727, 0.5312, 0.2031, 0.5938, 0.2031, 0.5938, 0.4727, 0.5625, 0.4727, 0.5625, 0.2031, 0.625, 0.2031, 0.625, 0.4727, 0.5938, 0.4727, 0.5938, 0.2031, 0.6562, 0.2031, 0.6562, 0.4727, 0.625, 0.4727, 0.625, 0.2031, 0.6875, 0.2031, 0.6875, 0.4727, 0.6562, 0.4727, 0.6562, 0.2031, 0.7188, 0.2031, 0.7188, 0.4727, 0.6875, 0.4727, 0.6875, 0.2031, 0.75, 0.2031, 0.75, 0.4727, 0.7188, 0.4727, 0.7188, 0.2031, 0.7812, 0.2031, 0.7812, 0.4727, 0.75, 0.4727, 0.75, 0.2031, 0.8125, 0.2031, 0.8125, 0.4727, 0.7812, 0.4727, 0.7812, 0.2031, 0.8438, 0.2031, 0.8438, 0.4727, 0.8125, 0.4727, 0.8125, 0.2031, 0.875, 0.2031, 0.875, 0.4727, 0.8438, 0.4727, 0.8438, 0.2031, 0.9062, 0.2031, 0.9062, 0.4727, 0.875, 0.4727, 0.875, 0.2031, 0.9375, 0.2031, 0.9375, 0.4727, 0.9062, 0.4727, 0.9062, 0.2031, 0.9688, 0.2031, 0.9688, 0.4727, 0.9375, 0.4727, 0.9375, 0.2031, 1.0, 0.2031, 1.0, 0.4727, 0.9688, 0.4727, 0.9688, 0.2031, 0.03125, 0.4727, 0.03125, 0.7617, 0.0, 0.7617, 0.0, 0.4727, 0.0625, 0.4727, 0.0625, 0.7617, 0.03125, 0.7617, 0.03125, 0.4727, 0.09375, 0.4727, 0.09375, 0.7617, 0.0625, 0.7617, 0.0625, 0.4727, 0.125, 0.4727, 0.125, 0.7617, 0.09375, 0.7617, 0.09375, 0.4727, 0.1562, 0.4727, 0.1562, 0.7617, 0.125, 0.7617, 0.125, 0.4727, 0.1875, 0.4727, 0.1875, 0.7617, 0.1562, 0.7617, 0.1562, 0.4727, 0.2188, 0.4727, 0.2188, 0.7617, 0.1875, 0.7617, 0.1875, 0.4727, 0.25, 0.4727, 0.25, 0.7617, 0.2188, 0.7617, 0.2188, 0.4727, 0.2812, 0.4727, 0.2812, 0.7617, 0.25, 0.7617, 0.25, 0.4727, 0.3125, 0.4727, 0.3125, 0.7617, 0.2812, 0.7617, 0.2812, 0.4727, 0.3438, 0.4727, 0.3438, 0.7617, 0.3125, 0.7617, 0.3125, 0.4727, 0.375, 0.4727, 0.375, 0.7617, 0.3438, 0.7617, 0.3438, 0.4727, 0.4062, 0.4727, 0.4062, 0.7617, 0.375, 0.7617, 0.375, 0.4727, 0.4375, 0.4727, 0.4375, 0.7617, 0.4062, 0.7617, 0.4062, 0.4727, 0.4688, 0.4727, 0.4688, 0.7617, 0.4375, 0.7617, 0.4375, 0.4727, 0.5, 0.4727, 0.5, 0.7617, 0.4688, 0.7617, 0.4688, 0.4727, 0.5312, 0.4727, 0.5312, 0.7617, 0.5, 0.7617, 0.5, 0.4727, 0.5625, 0.4727, 0.5625, 0.7617, 0.5312, 0.7617, 0.5312, 0.4727, 0.5938, 0.4727, 0.5938, 0.7617, 0.5625, 0.7617, 0.5625, 0.4727, 0.625, 0.4727, 0.625, 0.7617, 0.5938, 0.7617, 0.5938, 0.4727, 0.6562, 0.4727, 0.6562, 0.7617, 0.625, 0.7617, 0.625, 0.4727, 0.6875, 0.4727, 0.6875, 0.7617, 0.6562, 0.7617, 0.6562, 0.4727, 0.7188, 0.4727, 0.7188, 0.7617, 0.6875, 0.7617, 0.6875, 0.4727, 0.75, 0.4727, 0.75, 0.7617, 0.7188, 0.7617, 0.7188, 0.4727, 0.7812, 0.4727, 0.7812, 0.7617, 0.75, 0.7617, 0.75, 0.4727, 0.8125, 0.4727, 0.8125, 0.7617, 0.7812, 0.7617, 0.7812, 0.4727, 0.8438, 0.4727, 0.8438, 0.7617, 0.8125, 0.7617, 0.8125, 0.4727, 0.875, 0.4727, 0.875, 0.7617, 0.8438, 0.7617, 0.8438, 0.4727, 0.9062, 0.4727, 0.9062, 0.7617, 0.875, 0.7617, 0.875, 0.4727, 0.9375, 0.4727, 0.9375, 0.7617, 0.9062, 0.7617, 0.9062, 0.4727, 0.9688, 0.4727, 0.9688, 0.7617, 0.9375, 0.7617, 0.9375, 0.4727, 1.0, 0.4727, 1.0, 0.7617, 0.9688, 0.7617, 0.9688, 0.4727, 1.0, 0.0, 1.0, 0.2031, 0.9688, 0.2031, 0.9688, 0.0, 0.9688, 0.0, 0.9688, 0.2031, 0.9375, 0.2031, 0.9375, 0.0, 0.9375, 0.0, 0.9375, 0.2031, 0.9062, 0.2031, 0.9062, 0.0, 0.9062, 0.0, 0.9062, 0.2031, 0.875, 0.2031, 0.875, 0.0, 0.875, 0.0, 0.875, 0.2031, 0.8438, 0.2031, 0.8438, 0.0, 0.8438, 0.0, 0.8438, 0.2031, 0.8125, 0.2031, 0.8125, 0.0, 0.8125, 0.0, 0.8125, 0.2031, 0.7812, 0.2031, 0.7812, 0.0, 0.7812, 0.0, 0.7812, 0.2031, 0.75, 0.2031, 0.75, 0.0, 0.75, 0.0, 0.75, 0.2031, 0.7188, 0.2031, 0.7188, 0.0, 0.7188, 0.0, 0.7188, 0.2031, 0.6875, 0.2031, 0.6875, 0.0, 0.6875, 0.0, 0.6875, 0.2031, 0.6562, 0.2031, 0.6562, 0.0, 0.6562, 0.0, 0.6562, 0.2031, 0.625, 0.2031, 0.625, 0.0, 0.625, 0.0, 0.625, 0.2031, 0.5938, 0.2031, 0.5938, 0.0, 0.5938, 0.0, 0.5938, 0.2031, 0.5625, 0.2031, 0.5625, 0.0, 0.5625, 0.0, 0.5625, 0.2031, 0.5312, 0.2031, 0.5312, 0.0, 0.5312, 0.0, 0.5312, 0.2031, 0.5, 0.2031, 0.5, 0.0, 0.5, 0.0, 0.5, 0.2031, 0.4688, 0.2031, 0.4688, 0.0, 0.4688, 0.0, 0.4688, 0.2031, 0.4375, 0.2031, 0.4375, 0.0, 0.4375, 0.0, 0.4375, 0.2031, 0.4062, 0.2031, 0.4062, 0.0, 0.4062, 0.0, 0.4062, 0.2031, 0.375, 0.2031, 0.375, 0.0, 0.375, 0.0, 0.375, 0.2031, 0.3438, 0.2031, 0.3438, 0.0, 0.3438, 0.0, 0.3438, 0.2031, 0.3125, 0.2031, 0.3125, 0.0, 0.3125, 0.0, 0.3125, 0.2031, 0.2812, 0.2031, 0.2812, 0.0, 0.2812, 0.0, 0.2812, 0.2031, 0.25, 0.2031, 0.25, 0.0, 0.25, 0.0, 0.25, 0.2031, 0.2188, 0.2031, 0.2188, 0.0, 0.2188, 0.0, 0.2188, 0.2031, 0.1875, 0.2031, 0.1875, 0.0, 0.1875, 0.0, 0.1875, 0.2031, 0.1562, 0.2031, 0.1562, 0.0, 0.1562, 0.0, 0.1562, 0.2031, 0.125, 0.2031, 0.125, 0.0, 0.125, 0.0, 0.125, 0.2031, 0.09375, 0.2031, 0.09375, 0.0, 0.09375, 0.0, 0.09375, 0.2031, 0.0625, 0.2031, 0.0625, 0.0, 0.0625, 0.0, 0.0625, 0.2031, 0.03125, 0.2031, 0.03125, 0.0, 0.03125, 0.0, 0.03125, 0.2031, 0.0, 0.2031, 0.0, 0.0])
me_cylinder_001.update()

# ---- objects
ob_tornado_1 = bpy.data.objects.new('Tornado 1', me_cylinder)
ob_tornado_2 = bpy.data.objects.new('Tornado 2', me_cylinder_001)

# ---- transforms, parenting, visibility, modifiers, constraints
ob_tornado_1.location = (0.0, 0.0, 0.0)
ob_tornado_2.location = (0.0, 0.0, 0.0)

# ---- collection membership
col_collection.objects.link(ob_tornado_1)
col_collection.objects.link(ob_tornado_2)

# ---- scene / render settings (as saved in the file)
scene.frame_start = 1; scene.frame_end = 250; scene.frame_set(1)
scene.render.engine = 'BLENDER_EEVEE_NEXT'
scene.cycles.sampling_pattern = 'TABULATED_SOBOL'
bpy.context.view_layer.update()

# ---- added for rendering (the .blend has no active camera and no usable light): camera, sun
cam_auto = bpy.data.cameras.new('AutoCamera')
cam_auto.lens = 50.0
cam_auto.sensor_width = 36.0
cam_auto.clip_end = 1000.0
ob_auto_camera = bpy.data.objects.new('AutoCamera', cam_auto)
scene.collection.objects.link(ob_auto_camera)
ob_auto_camera.location = (12.4783, -14.9739, 15.358)
ob_auto_camera.rotation_euler = (1.09748, -7.21219e-08, 0.694738)
scene.camera = ob_auto_camera
light_auto_sun = bpy.data.lights.new('AutoSun', 'SUN')
light_auto_sun.energy = 3.0
light_auto_sun.angle = 0.0523599
ob_auto_sun = bpy.data.objects.new('AutoSun', light_auto_sun)
scene.collection.objects.link(ob_auto_sun)
ob_auto_sun.rotation_euler = (0.872665, 0.174533, 0.523599)
bpy.context.view_layer.update()
